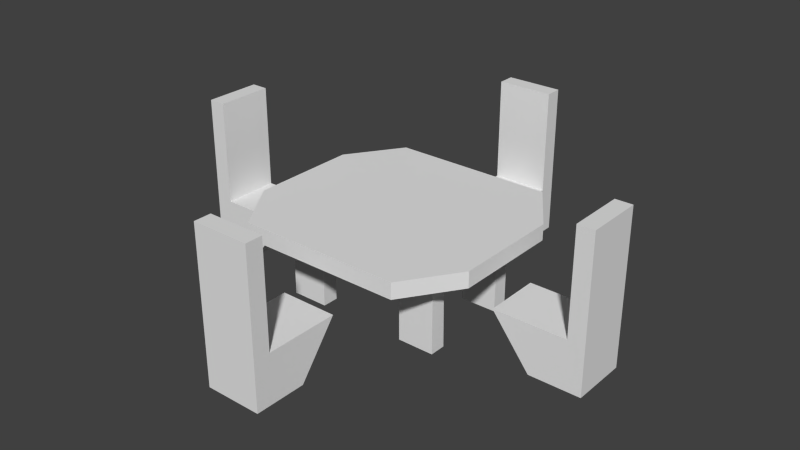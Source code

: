 # Source: tablenchairs.blend  (saved by Blender 2.75.0; exported with 4.5.12 LTS)
import bpy
from mathutils import Matrix  # noqa: F401  (used for matrix-valued properties, if any)

bpy.ops.wm.read_factory_settings(use_empty=True)
scene = bpy.context.scene
scene.name = 'Scene'

# ---- collections
col_collection_1 = bpy.data.collections.new('Collection 1'); scene.collection.children.link(col_collection_1)

# ---- world
world_world = bpy.data.worlds.new('World'); scene.world = world_world
world_world.color = (0.05088, 0.05088, 0.05088)
world_world.use_sun_shadow = False
world_world.sun_shadow_jitter_overblur = 0.0
world_world.cycles.sampling_method = 'MANUAL'
world_world.cycles.sample_map_resolution = 256

# ---- meshes
me_cube_004 = bpy.data.meshes.new('Cube.004')
me_cube_004.from_pydata([(0.2617, 1.898, -0.1285), (0.2617, 1.822, -0.1285), (0.2617, 1.147, -0.1268), (0.2617, 1.502, -0.4376), (0.2617, 1.898, 0.5266), (0.2617, 1.977, -0.4376), (0.2617, 1.822, 0.5266), (-0.2617, 1.822, -0.1285), (-0.2617, 1.147, -0.1268), (-0.2617, 1.502, -0.4376), (0.2617, 1.977, 0.5266), (0.2617, 1.977, 0.04452), (-0.2617, 1.898, 0.5266), (-0.2617, 1.822, 0.5266), (-0.2617, 1.977, -0.4376), (-0.2617, 1.977, 0.5266), (-0.2617, 1.977, -0.1296), (-0.2617, 1.898, -0.1296)], [], [(1, 2, 3, 0), (0, 3, 5), (8, 7, 17, 9), (15, 10, 11, 16), (13, 12, 17, 7), (9, 17, 14), (12, 15, 16, 17), (17, 16, 14), (4, 6, 1, 0), (10, 4, 0, 11), (1, 7, 8, 2), (11, 0, 5), (3, 2, 8, 9), (12, 13, 6, 4), (6, 13, 7, 1), (5, 3, 9, 14), (15, 12, 4, 10), (16, 11, 5, 14)])
_uv = me_cube_004.uv_layers.new(name='UVMap')
_uv.uv.foreach_set('vector', [1.0, 0.0, 1.0, 1.0, 0.0, 1.0, 0.0, 0.0, 0.0, 0.0, 1.0, 0.0, 1.0, 1.0, 0.0, 1.0, 0.0, 0.0, 1.0, 0.0, 1.0, 1.0, 0.0, 0.0, 1.0, 0.0, 1.0, 1.0, 0.0, 1.0, 0.0, 0.0, 1.0, 0.0, 1.0, 1.0, 0.0, 1.0, 0.0, 0.0, 1.0, 0.0, 1.0, 1.0, 0.0, 0.0, 1.0, 0.0, 1.0, 1.0, 0.0, 1.0, 0.0, 0.0, 1.0, 0.0, 1.0, 1.0, 0.0, 0.0, 1.0, 0.0, 1.0, 1.0, 0.0, 1.0, 0.0, 0.0, 1.0, 0.0, 1.0, 1.0, 9.537e-07, 1.0, 0.0, 0.0, 1.0, 0.0, 1.0, 1.0, 2.384e-07, 1.0, 0.0, 0.0, 1.0, 0.0, 1.0, 1.0, 0.0, 0.0, 1.0, 0.0, 1.0, 1.0, 0.0, 1.0, 0.0, 0.0, 1.0, 0.0, 1.0, 1.0, 0.0, 1.0, 0.0, 0.0, 1.0, 0.0, 1.0, 1.0, 0.0, 1.0, 0.0, 0.0, 1.0, 0.0, 1.0, 1.0, 0.0, 1.0, 0.0, 0.0, 1.0, 0.0, 1.0, 1.0, 0.0, 1.0, 0.0, 0.0, 1.0, 0.0, 1.0, 1.0, 1.192e-07, 1.0])
me_cube_004.use_remesh_preserve_volume = False
me_cube_004.use_remesh_preserve_attributes = False
me_cube_004.use_mirror_vertex_groups = False
me_cube_004.update()
me_cube_003 = bpy.data.meshes.new('Cube.003')
me_cube_003.from_pydata([(0.2617, 1.864, -0.1285), (0.2617, 1.788, -0.1285), (0.2617, 1.114, -0.1268), (0.2617, 1.469, -0.4376), (0.2617, 1.864, 0.5266), (0.2617, 1.944, -0.4376), (0.2617, 1.788, 0.5266), (-0.2617, 1.788, -0.1285), (-0.2617, 1.114, -0.1268), (-0.2617, 1.469, -0.4376), (0.2617, 1.944, 0.5266), (0.2617, 1.944, 0.04453), (-0.2617, 1.864, 0.5266), (-0.2617, 1.788, 0.5266), (-0.2617, 1.944, -0.4376), (-0.2617, 1.944, 0.5266), (-0.2617, 1.944, -0.1296), (-0.2617, 1.864, -0.1296)], [], [(1, 2, 3, 0), (0, 3, 5), (8, 7, 17, 9), (15, 10, 11, 16), (13, 12, 17, 7), (9, 17, 14), (12, 15, 16, 17), (17, 16, 14), (4, 6, 1, 0), (10, 4, 0, 11), (1, 7, 8, 2), (11, 0, 5), (3, 2, 8, 9), (12, 13, 6, 4), (6, 13, 7, 1), (5, 3, 9, 14), (15, 12, 4, 10), (16, 11, 5, 14)])
_uv = me_cube_003.uv_layers.new(name='UVMap')
_uv.uv.foreach_set('vector', [1.0, 0.0, 1.0, 1.0, 0.0, 1.0, 0.0, 0.0, 0.0, 0.0, 1.0, 0.0, 1.0, 1.0, 0.0, 1.0, 0.0, 0.0, 1.0, 0.0, 1.0, 1.0, 0.0, 0.0, 1.0, 0.0, 1.0, 1.0, 0.0, 1.0, 0.0, 0.0, 1.0, 0.0, 1.0, 1.0, 0.0, 1.0, 0.0, 0.0, 1.0, 0.0, 1.0, 1.0, 0.0, 0.0, 1.0, 0.0, 1.0, 1.0, 0.0, 1.0, 0.0, 0.0, 1.0, 0.0, 1.0, 1.0, 0.0, 0.0, 1.0, 0.0, 1.0, 1.0, 0.0, 1.0, 0.0, 0.0, 1.0, 0.0, 1.0, 1.0, 9.537e-07, 1.0, 0.0, 0.0, 1.0, 0.0, 1.0, 1.0, 2.384e-07, 1.0, 0.0, 0.0, 1.0, 0.0, 1.0, 1.0, 0.0, 0.0, 1.0, 0.0, 1.0, 1.0, 0.0, 1.0, 0.0, 0.0, 1.0, 0.0, 1.0, 1.0, 0.0, 1.0, 0.0, 0.0, 1.0, 0.0, 1.0, 1.0, 0.0, 1.0, 0.0, 0.0, 1.0, 0.0, 1.0, 1.0, 0.0, 1.0, 0.0, 0.0, 1.0, 0.0, 1.0, 1.0, 0.0, 1.0, 0.0, 0.0, 1.0, 0.0, 1.0, 1.0, 1.192e-07, 1.0])
me_cube_003.use_remesh_preserve_volume = False
me_cube_003.use_remesh_preserve_attributes = False
me_cube_003.use_mirror_vertex_groups = False
me_cube_003.update()
me_cube_001 = bpy.data.meshes.new('Cube.001')
me_cube_001.from_pydata([(-0.4149, 0.4913, 0.05935), (-0.4149, -0.008673, 0.05935), (-0.4149, 0.3536, 0.05935), (-0.4149, 0.3413, -0.4415), (-0.4149, 0.4913, -0.4415), (-0.7533, 0.4913, 0.05926), (-0.7533, 0.4913, -0.4415), (5.96e-08, -0.008673, 0.05983), (-0.4149, -0.5087, 0.05935), (-0.4149, -0.5087, -0.4415), (-0.4149, -0.3587, -0.4415), (-0.4149, -0.371, 0.05935), (-0.7533, 0.3413, -0.4415), (-0.7533, 0.3536, 0.05926), (-0.7533, 0.9913, 0.05983), (-0.4149, 0.9913, 0.05983), (5.96e-08, 0.9913, 0.05983), (5.96e-08, 0.4913, 0.05983), (-0.7533, -0.5087, 0.05926), (-0.7533, -0.5087, -0.4415), (-0.7533, -0.371, 0.05926), (-0.7533, -0.3587, -0.4415), (-1.092, 0.4913, 0.05983), (-0.7533, 0.9913, 0.1602), (-0.4149, 0.9913, 0.1602), (5.96e-08, 0.9913, 0.1602), (5.96e-08, 0.9913, 0.1633), (-0.4149, -1.009, 0.05983), (5.96e-08, -1.009, 0.05983), (5.96e-08, -0.5087, 0.05983), (5.96e-08, -0.008673, 0.1602), (5.96e-08, -0.008673, 0.1633), (-0.7533, -1.009, 0.05983), (-1.092, -0.5087, 0.05983), (-1.092, -0.5087, 0.1602), (-1.092, -0.008673, 0.1602), (-1.092, 0.4913, 0.1602), (-0.4149, -0.008673, 0.1602), (5.96e-08, -1.009, 0.1633), (5.96e-08, -1.009, 0.1602), (-0.4149, -1.009, 0.1602), (-0.7533, -1.009, 0.1602)], [], [(5, 0, 4, 6), (19, 21, 10, 9), (3, 2, 13, 12), (5, 14, 15, 0), (8, 18, 19, 9), (12, 6, 4, 3), (11, 10, 21, 20), (8, 1, 7, 29), (1, 0, 17, 7), (32, 18, 8, 27), (22, 33, 34, 35, 36), (22, 36, 23, 14), (37, 24, 23, 36, 35), (30, 25, 24, 37), (1, 8, 9, 10, 11), (0, 1, 2, 3, 4), (22, 5, 13), (40, 37, 35, 34, 41), (39, 30, 37, 40), (32, 41, 34, 33), (0, 15, 16, 17), (23, 24, 25, 26, 16, 15, 14), (27, 8, 29, 28), (25, 30, 31, 7, 17, 16, 26), (32, 27, 28, 38, 39, 40, 41), (30, 39, 38, 28, 29, 7, 31), (2, 1, 11, 20, 13), (18, 32, 33), (19, 18, 20, 21), (33, 20, 18), (13, 33, 22), (22, 14, 5), (33, 13, 20), (6, 12, 13, 5)])
_uv = me_cube_001.uv_layers.new(name='UVMap')
_uv.uv.foreach_set('vector', [0.5, 1.0, 0.9755, 0.6545, 0.7939, 0.09549, 0.02447, 0.6545, 0.5, 1.0, 0.9755, 0.6545, 0.2061, 0.09549, 0.02447, 0.6545, 1.0, 1.0, 2.384e-07, 1.0, 0.0, 0.0, 1.0, 0.0, 0.0, 0.0, 1.0, 0.0, 1.0, 1.0, 0.0, 1.0, 0.5, 1.0, 0.9755, 0.6545, 0.7939, 0.09549, 0.02447, 0.6545, 0.5, 1.0, 0.9755, 0.6545, 0.7939, 0.09549, 0.2061, 0.09549, 1.0, 1.0, 0.0, 1.0, 0.0, 0.0, 1.0, 0.0, 0.0, 0.0, 1.0, 0.0, 1.0, 1.0, 0.0, 1.0, 0.0, 0.0, 1.0, 0.0, 1.0, 1.0, 0.0, 1.0, 0.0, 0.0, 1.0, 0.0, 1.0, 1.0, 0.0, 1.0, 0.5, 1.0, 0.933, 0.25, 0.5, 2.98e-07, 0.06699, 0.25, 0.06699, 0.75, 0.7939, 0.09549, 0.2061, 0.09549, 0.02447, 0.6545, 0.5, 1.0, 0.5, 1.0, 0.9755, 0.6545, 0.7939, 0.09549, 0.2061, 0.09549, 0.02447, 0.6545, 0.0, 0.0, 1.0, 0.0, 1.0, 1.0, 0.0, 1.0, 0.5, 1.0, 0.933, 0.75, 0.933, 0.25, 0.5, 0.0, 0.06699, 0.25, 0.5, 1.0, 0.933, 0.25, 0.5, 0.0, 0.06699, 0.25, 0.06699, 0.75, 0.0, 0.0, 0.933, 0.75, 0.06699, 0.25, 0.5, 1.0, 0.9755, 0.6545, 0.7939, 0.09549, 0.2061, 0.09549, 0.02447, 0.6545, 0.0, 0.0, 1.0, 0.0, 1.0, 1.0, 0.0, 1.0, 0.2061, 0.09549, 0.02447, 0.6545, 0.5, 1.0, 0.9755, 0.6545, 0.0, 0.0, 1.0, 0.0, 1.0, 1.0, 0.0, 1.0, 0.5, 1.0, 0.8536, 0.8536, 1.0, 0.5, 0.8536, 0.1465, 0.1464, 0.1464, 0.0, 0.5, 0.1464, 0.8536, 0.0, 0.0, 1.0, 0.0, 1.0, 1.0, 0.0, 1.0, 0.5, 1.0, 0.8909, 0.8117, 0.9875, 0.3888, 0.7169, 0.04952, 0.2831, 0.04952, 0.01254, 0.3887, 0.1091, 0.8117, 0.5, 1.0, 0.8536, 0.8536, 0.8536, 0.1464, 0.5, 2.531e-07, 0.5104, 0.00431, 0.0, 0.5, 0.1464, 0.8536, 0.5, 1.0, 0.8909, 0.8117, 0.9875, 0.3888, 0.7169, 0.04952, 0.2831, 0.04952, 0.01254, 0.3887, 0.1091, 0.8117, 2.384e-07, 1.0, 0.933, 0.25, 0.06699, 0.25, 1.0, 0.0, 0.06699, 0.25, 1.0, 1.0, 0.0, 1.0, 0.0, 0.0, 0.06699, 0.75, 1.0, 1.0, 0.5, 0.0, 0.06699, 0.25, 0.0, 0.0, 0.5, 0.0, 1.0, 1.0, 0.06699, 0.25, 0.0, 0.0, 0.0, 0.0, 0.0, 0.0, 1.0, 1.0, 0.933, 0.75, 0.0, 0.0, 0.06699, 0.25, 0.5, 0.0, 0.933, 0.25, 0.5, 0.0, 0.06699, 0.25, 0.933, 0.75])
me_cube_001.use_remesh_preserve_volume = False
me_cube_001.use_remesh_preserve_attributes = False
me_cube_001.use_mirror_vertex_groups = False
me_cube_001.update()

# ---- objects
ob_narrowchairs = bpy.data.objects.new('narrowChairs', me_cube_004)
ob_longchairs = bpy.data.objects.new('longChairs', me_cube_003)
ob_table = bpy.data.objects.new('table', me_cube_001)

# ---- transforms, parenting, visibility, modifiers, constraints
ob_narrowchairs.location = (0.0, 0.0, 0.6282)
ob_narrowchairs.rotation_euler = (0.0, -0.0, 1.571)
ob_narrowchairs.scale = (1.0, 1.0, 1.466)
ob_narrowchairs.lineart.crease_threshold = 0.0
_m = ob_narrowchairs.modifiers.new('Mirror', 'MIRROR')
_m.use_axis = (False, True, False)
ob_longchairs.location = (0.0, 0.0, 0.6282)
ob_longchairs.scale = (1.0, 1.0, 1.466)
ob_longchairs.lineart.crease_threshold = 0.0
_m = ob_longchairs.modifiers.new('Mirror', 'MIRROR')
_m.use_axis = (False, True, False)
ob_table.location = (0.0, 0.0, 0.6282)
ob_table.scale = (1.0, 1.0, 1.466)
ob_table.lineart.crease_threshold = 0.0
_m = ob_table.modifiers.new('Mirror', 'MIRROR')

# ---- collection membership
col_collection_1.objects.link(ob_narrowchairs)
col_collection_1.objects.link(ob_longchairs)
col_collection_1.objects.link(ob_table)

# ---- scene / render settings (as saved in the file)
scene.frame_start = 1; scene.frame_end = 250; scene.frame_set(1)
scene.render.engine = 'BLENDER_EEVEE_NEXT'
scene.render.resolution_percentage = 50
scene.render.dither_intensity = 0.0
scene.cycles.use_denoising = False
scene.cycles.samples = 10
scene.cycles.sampling_pattern = 'TABULATED_SOBOL'
scene.cycles.light_sampling_threshold = 0.0
scene.cycles.use_adaptive_sampling = False
scene.cycles.use_light_tree = False
scene.cycles.blur_glossy = 0.0
scene.cycles.pixel_filter_type = 'GAUSSIAN'
scene.cycles.sample_clamp_indirect = 0.0
scene.view_settings.view_transform = 'Standard'
bpy.context.view_layer.update()

# ---- added for rendering (the .blend has no active camera and no usable light): camera, sun
cam_auto = bpy.data.cameras.new('AutoCamera')
cam_auto.lens = 50.0
cam_auto.sensor_width = 36.0
cam_auto.clip_end = 1000.0
ob_auto_camera = bpy.data.objects.new('AutoCamera', cam_auto)
scene.collection.objects.link(ob_auto_camera)
ob_auto_camera.location = (5.2962, -6.35544, 4.92753)
ob_auto_camera.rotation_euler = (1.09748, -7.21219e-08, 0.694738)
scene.camera = ob_auto_camera
light_auto_sun = bpy.data.lights.new('AutoSun', 'SUN')
light_auto_sun.energy = 3.0
light_auto_sun.angle = 0.0523599
ob_auto_sun = bpy.data.objects.new('AutoSun', light_auto_sun)
scene.collection.objects.link(ob_auto_sun)
ob_auto_sun.rotation_euler = (0.872665, 0.174533, 0.523599)
bpy.context.view_layer.update()
